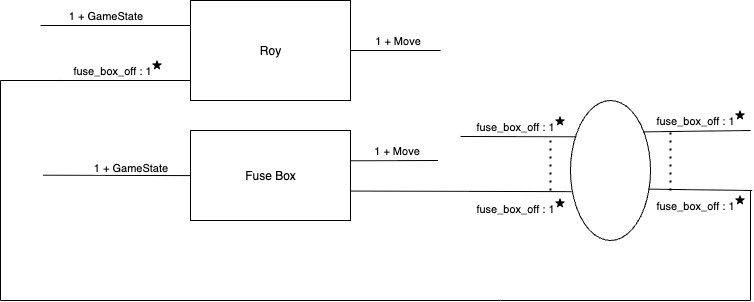

The diagram above was exported from draw.io. Its source (the exported page's mxGraphModel, read from the mxfile embedded in the PNG):
<mxGraphModel dx="964" dy="552" grid="1" gridSize="10" guides="1" tooltips="1" connect="1" arrows="1" fold="1" page="1" pageScale="1" pageWidth="1100" pageHeight="1700" math="0" shadow="0">
  <root>
    <mxCell id="0" />
    <mxCell id="1" parent="0" />
    <mxCell id="wLpk4BYtdLMdJDYbwjVS-2" value="Roy" style="rounded=0;whiteSpace=wrap;html=1;" vertex="1" parent="1">
      <mxGeometry x="350" y="350" width="160" height="100" as="geometry" />
    </mxCell>
    <mxCell id="wLpk4BYtdLMdJDYbwjVS-3" value="" style="endArrow=none;html=1;rounded=0;exitX=0;exitY=0.25;exitDx=0;exitDy=0;" edge="1" parent="1" source="wLpk4BYtdLMdJDYbwjVS-2">
      <mxGeometry width="50" height="50" relative="1" as="geometry">
        <mxPoint x="610" y="520" as="sourcePoint" />
        <mxPoint x="200" y="375" as="targetPoint" />
      </mxGeometry>
    </mxCell>
    <mxCell id="wLpk4BYtdLMdJDYbwjVS-7" value="1 + GameState" style="edgeLabel;html=1;align=center;verticalAlign=bottom;resizable=0;points=[];labelPosition=center;verticalLabelPosition=top;" vertex="1" connectable="0" parent="wLpk4BYtdLMdJDYbwjVS-3">
      <mxGeometry x="0.1333" y="-2" relative="1" as="geometry">
        <mxPoint as="offset" />
      </mxGeometry>
    </mxCell>
    <mxCell id="wLpk4BYtdLMdJDYbwjVS-4" value="" style="endArrow=none;html=1;rounded=0;exitX=0;exitY=0.75;exitDx=0;exitDy=0;" edge="1" parent="1">
      <mxGeometry width="50" height="50" relative="1" as="geometry">
        <mxPoint x="350" y="430" as="sourcePoint" />
        <mxPoint x="200" y="430" as="targetPoint" />
      </mxGeometry>
    </mxCell>
    <mxCell id="wLpk4BYtdLMdJDYbwjVS-6" value="fuse_box_off : 1&lt;span style=&quot;font-family: -apple-system, &amp;quot;system-ui&amp;quot;, &amp;quot;Segoe UI&amp;quot;, Roboto, sans-serif; font-size: 13px; text-align: left; text-wrap-mode: wrap; background-color: rgb(255, 255, 255);&quot;&gt;&lt;font style=&quot;color: rgb(0, 0, 0);&quot;&gt;&lt;sup&gt;★&lt;/sup&gt;&lt;/font&gt;&lt;/span&gt;" style="edgeLabel;html=1;align=center;verticalAlign=bottom;resizable=0;points=[];labelPosition=center;verticalLabelPosition=top;" vertex="1" connectable="0" parent="wLpk4BYtdLMdJDYbwjVS-4">
      <mxGeometry x="-0.0222" y="-1" relative="1" as="geometry">
        <mxPoint as="offset" />
      </mxGeometry>
    </mxCell>
    <mxCell id="wLpk4BYtdLMdJDYbwjVS-9" value="" style="endArrow=none;html=1;rounded=0;exitX=1;exitY=0.5;exitDx=0;exitDy=0;" edge="1" parent="1" source="wLpk4BYtdLMdJDYbwjVS-2">
      <mxGeometry width="50" height="50" relative="1" as="geometry">
        <mxPoint x="900" y="340" as="sourcePoint" />
        <mxPoint x="600" y="400" as="targetPoint" />
      </mxGeometry>
    </mxCell>
    <mxCell id="wLpk4BYtdLMdJDYbwjVS-10" value="1 + Move" style="edgeLabel;html=1;align=center;verticalAlign=bottom;resizable=0;points=[];labelPosition=center;verticalLabelPosition=top;" vertex="1" connectable="0" parent="wLpk4BYtdLMdJDYbwjVS-9">
      <mxGeometry x="0.0349" y="2" relative="1" as="geometry">
        <mxPoint as="offset" />
      </mxGeometry>
    </mxCell>
    <mxCell id="wLpk4BYtdLMdJDYbwjVS-13" value="Fuse Box" style="rounded=0;whiteSpace=wrap;html=1;" vertex="1" parent="1">
      <mxGeometry x="350" y="480" width="160" height="90" as="geometry" />
    </mxCell>
    <mxCell id="wLpk4BYtdLMdJDYbwjVS-14" value="" style="endArrow=none;html=1;rounded=0;entryX=-0.016;entryY=0.571;entryDx=0;entryDy=0;entryPerimeter=0;" edge="1" parent="1">
      <mxGeometry width="50" height="50" relative="1" as="geometry">
        <mxPoint x="202.56" y="524.71" as="sourcePoint" />
        <mxPoint x="350.00000000000006" y="525.0999999999999" as="targetPoint" />
      </mxGeometry>
    </mxCell>
    <mxCell id="wLpk4BYtdLMdJDYbwjVS-15" value="1 + GameState" style="edgeLabel;html=1;align=center;verticalAlign=bottom;resizable=0;points=[];labelPosition=center;verticalLabelPosition=top;" vertex="1" connectable="0" parent="wLpk4BYtdLMdJDYbwjVS-14">
      <mxGeometry x="0.1822" relative="1" as="geometry">
        <mxPoint as="offset" />
      </mxGeometry>
    </mxCell>
    <mxCell id="wLpk4BYtdLMdJDYbwjVS-19" value="" style="endArrow=none;html=1;rounded=0;entryX=1.016;entryY=0.203;entryDx=0;entryDy=0;entryPerimeter=0;" edge="1" parent="1">
      <mxGeometry width="50" height="50" relative="1" as="geometry">
        <mxPoint x="597.44" y="510" as="sourcePoint" />
        <mxPoint x="509.99999999999994" y="510.27" as="targetPoint" />
      </mxGeometry>
    </mxCell>
    <mxCell id="wLpk4BYtdLMdJDYbwjVS-20" value="1 + Move" style="edgeLabel;html=1;align=center;verticalAlign=middle;resizable=0;points=[];" vertex="1" connectable="0" parent="wLpk4BYtdLMdJDYbwjVS-19">
      <mxGeometry x="-0.0459" y="-1" relative="1" as="geometry">
        <mxPoint y="-9" as="offset" />
      </mxGeometry>
    </mxCell>
    <mxCell id="wLpk4BYtdLMdJDYbwjVS-21" value="" style="endArrow=none;html=1;rounded=0;exitX=1.002;exitY=0.673;exitDx=0;exitDy=0;exitPerimeter=0;entryX=0.014;entryY=0.651;entryDx=0;entryDy=0;entryPerimeter=0;" edge="1" parent="1" target="wLpk4BYtdLMdJDYbwjVS-28">
      <mxGeometry width="50" height="50" relative="1" as="geometry">
        <mxPoint x="510.00000000000017" y="540.5699999999999" as="sourcePoint" />
        <mxPoint x="660" y="540" as="targetPoint" />
      </mxGeometry>
    </mxCell>
    <mxCell id="wLpk4BYtdLMdJDYbwjVS-22" value="fuse_box_off : 1&lt;span style=&quot;text-wrap-mode: wrap; font-family: -apple-system, &amp;quot;system-ui&amp;quot;, &amp;quot;Segoe UI&amp;quot;, Roboto, sans-serif; font-size: 13px; text-align: left; background-color: rgb(255, 255, 255);&quot;&gt;&lt;font style=&quot;color: rgb(0, 0, 0);&quot;&gt;&lt;sup&gt;★&lt;/sup&gt;&lt;/font&gt;&lt;/span&gt;" style="edgeLabel;html=1;align=center;verticalAlign=top;resizable=0;points=[];labelPosition=center;verticalLabelPosition=bottom;" vertex="1" connectable="0" parent="wLpk4BYtdLMdJDYbwjVS-21">
      <mxGeometry x="0.312" y="1" relative="1" as="geometry">
        <mxPoint x="25" as="offset" />
      </mxGeometry>
    </mxCell>
    <mxCell id="wLpk4BYtdLMdJDYbwjVS-24" value="" style="endArrow=none;html=1;rounded=0;" edge="1" parent="1">
      <mxGeometry width="50" height="50" relative="1" as="geometry">
        <mxPoint x="160" y="650" as="sourcePoint" />
        <mxPoint x="660" y="650" as="targetPoint" />
      </mxGeometry>
    </mxCell>
    <mxCell id="wLpk4BYtdLMdJDYbwjVS-25" value="" style="endArrow=none;html=1;rounded=0;" edge="1" parent="1">
      <mxGeometry width="50" height="50" relative="1" as="geometry">
        <mxPoint x="160" y="650" as="sourcePoint" />
        <mxPoint x="160" y="430" as="targetPoint" />
      </mxGeometry>
    </mxCell>
    <mxCell id="wLpk4BYtdLMdJDYbwjVS-27" value="" style="endArrow=none;html=1;rounded=0;" edge="1" parent="1">
      <mxGeometry width="50" height="50" relative="1" as="geometry">
        <mxPoint x="160" y="430" as="sourcePoint" />
        <mxPoint x="220" y="430" as="targetPoint" />
      </mxGeometry>
    </mxCell>
    <mxCell id="wLpk4BYtdLMdJDYbwjVS-28" value="" style="ellipse;whiteSpace=wrap;html=1;" vertex="1" parent="1">
      <mxGeometry x="730" y="450" width="80" height="140" as="geometry" />
    </mxCell>
    <mxCell id="wLpk4BYtdLMdJDYbwjVS-29" value="" style="endArrow=none;html=1;rounded=0;entryX=0.071;entryY=0.259;entryDx=0;entryDy=0;entryPerimeter=0;" edge="1" parent="1" target="wLpk4BYtdLMdJDYbwjVS-28">
      <mxGeometry width="50" height="50" relative="1" as="geometry">
        <mxPoint x="620" y="486" as="sourcePoint" />
        <mxPoint x="470" y="380" as="targetPoint" />
      </mxGeometry>
    </mxCell>
    <mxCell id="wLpk4BYtdLMdJDYbwjVS-30" value="fuse_box_off : 1&lt;span style=&quot;text-wrap-mode: wrap; font-family: -apple-system, &amp;quot;system-ui&amp;quot;, &amp;quot;Segoe UI&amp;quot;, Roboto, sans-serif; font-size: 13px; text-align: left; background-color: rgb(255, 255, 255);&quot;&gt;&lt;font style=&quot;color: rgb(0, 0, 0);&quot;&gt;&lt;sup&gt;★&lt;/sup&gt;&lt;/font&gt;&lt;/span&gt;" style="edgeLabel;html=1;align=center;verticalAlign=bottom;resizable=0;points=[];labelPosition=center;verticalLabelPosition=top;" vertex="1" connectable="0" parent="wLpk4BYtdLMdJDYbwjVS-29">
      <mxGeometry x="0.3189" y="1" relative="1" as="geometry">
        <mxPoint x="-16" as="offset" />
      </mxGeometry>
    </mxCell>
    <mxCell id="wLpk4BYtdLMdJDYbwjVS-31" value="" style="endArrow=none;dashed=1;html=1;dashPattern=1 3;strokeWidth=2;rounded=0;" edge="1" parent="1">
      <mxGeometry width="50" height="50" relative="1" as="geometry">
        <mxPoint x="710" y="540" as="sourcePoint" />
        <mxPoint x="710" y="490" as="targetPoint" />
      </mxGeometry>
    </mxCell>
    <mxCell id="wLpk4BYtdLMdJDYbwjVS-32" value="" style="endArrow=none;html=1;rounded=0;exitX=0.914;exitY=0.224;exitDx=0;exitDy=0;exitPerimeter=0;" edge="1" parent="1" source="wLpk4BYtdLMdJDYbwjVS-28">
      <mxGeometry width="50" height="50" relative="1" as="geometry">
        <mxPoint x="420" y="520" as="sourcePoint" />
        <mxPoint x="910" y="480" as="targetPoint" />
      </mxGeometry>
    </mxCell>
    <mxCell id="wLpk4BYtdLMdJDYbwjVS-33" value="fuse_box_off : 1&lt;span style=&quot;text-wrap-mode: wrap; font-family: -apple-system, &amp;quot;system-ui&amp;quot;, &amp;quot;Segoe UI&amp;quot;, Roboto, sans-serif; font-size: 13px; text-align: left; background-color: rgb(255, 255, 255);&quot;&gt;&lt;font style=&quot;color: rgb(0, 0, 0);&quot;&gt;&lt;sup&gt;★&lt;/sup&gt;&lt;/font&gt;&lt;/span&gt;" style="edgeLabel;html=1;align=center;verticalAlign=bottom;resizable=0;points=[];labelPosition=center;verticalLabelPosition=top;" vertex="1" connectable="0" parent="wLpk4BYtdLMdJDYbwjVS-32">
      <mxGeometry x="0.1549" y="-1" relative="1" as="geometry">
        <mxPoint x="-5" y="-2" as="offset" />
      </mxGeometry>
    </mxCell>
    <mxCell id="wLpk4BYtdLMdJDYbwjVS-34" value="" style="endArrow=none;html=1;rounded=0;exitX=0.971;exitY=0.633;exitDx=0;exitDy=0;exitPerimeter=0;" edge="1" parent="1" source="wLpk4BYtdLMdJDYbwjVS-28">
      <mxGeometry width="50" height="50" relative="1" as="geometry">
        <mxPoint x="420" y="520" as="sourcePoint" />
        <mxPoint x="911.7142857142857" y="540" as="targetPoint" />
      </mxGeometry>
    </mxCell>
    <mxCell id="wLpk4BYtdLMdJDYbwjVS-35" value="fuse_box_off : 1&lt;span style=&quot;text-wrap-mode: wrap; font-family: -apple-system, &amp;quot;system-ui&amp;quot;, &amp;quot;Segoe UI&amp;quot;, Roboto, sans-serif; font-size: 13px; text-align: left; background-color: rgb(255, 255, 255);&quot;&gt;&lt;font style=&quot;color: rgb(0, 0, 0);&quot;&gt;&lt;sup&gt;★&lt;/sup&gt;&lt;/font&gt;&lt;/span&gt;" style="edgeLabel;html=1;align=center;verticalAlign=top;resizable=0;points=[];labelPosition=center;verticalLabelPosition=bottom;" vertex="1" connectable="0" parent="wLpk4BYtdLMdJDYbwjVS-34">
      <mxGeometry x="-0.0551" y="2" relative="1" as="geometry">
        <mxPoint x="3" as="offset" />
      </mxGeometry>
    </mxCell>
    <mxCell id="wLpk4BYtdLMdJDYbwjVS-36" value="" style="endArrow=none;html=1;rounded=0;" edge="1" parent="1">
      <mxGeometry width="50" height="50" relative="1" as="geometry">
        <mxPoint x="910" y="540" as="sourcePoint" />
        <mxPoint x="910" y="650" as="targetPoint" />
      </mxGeometry>
    </mxCell>
    <mxCell id="wLpk4BYtdLMdJDYbwjVS-37" value="" style="endArrow=none;html=1;rounded=0;" edge="1" parent="1">
      <mxGeometry width="50" height="50" relative="1" as="geometry">
        <mxPoint x="660" y="650" as="sourcePoint" />
        <mxPoint x="910" y="650" as="targetPoint" />
      </mxGeometry>
    </mxCell>
    <mxCell id="wLpk4BYtdLMdJDYbwjVS-38" value="" style="endArrow=none;dashed=1;html=1;dashPattern=1 3;strokeWidth=2;rounded=0;" edge="1" parent="1">
      <mxGeometry width="50" height="50" relative="1" as="geometry">
        <mxPoint x="830" y="540" as="sourcePoint" />
        <mxPoint x="830" y="480" as="targetPoint" />
      </mxGeometry>
    </mxCell>
  </root>
</mxGraphModel>